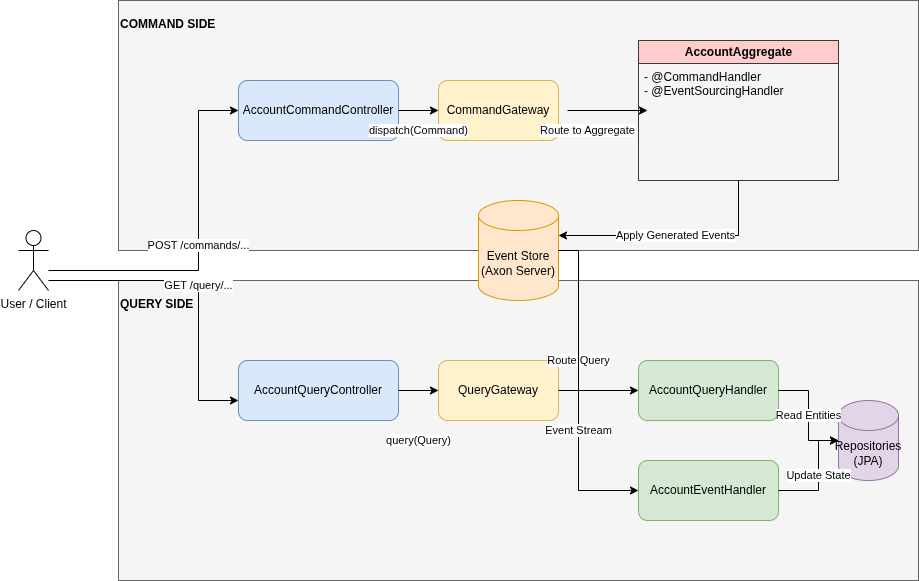

The diagram above was exported from draw.io. Its source (the exported page's mxGraphModel, read from the mxfile embedded in the PNG):
<mxGraphModel dx="1729" dy="569" grid="1" gridSize="10" guides="1" tooltips="1" connect="1" arrows="1" fold="1" page="1" pageScale="1" pageWidth="827" pageHeight="1169" math="0" shadow="0">
  <root>
    <mxCell id="0" />
    <mxCell id="1" parent="0" />
    <mxCell id="command_group" parent="1" style="group;fontStyle=1;verticalAlign=top;align=left;spacingTop=10;fillColor=#f5f5f5;strokeColor=#666666;" value="COMMAND SIDE" vertex="1">
      <mxGeometry height="250" width="800" x="40" y="40" as="geometry" />
    </mxCell>
    <mxCell id="query_group" parent="1" style="group;fontStyle=1;verticalAlign=top;align=left;spacingTop=10;fillColor=#f5f5f5;strokeColor=#666666;" value="QUERY SIDE" vertex="1">
      <mxGeometry height="300" width="800" x="40" y="320" as="geometry" />
    </mxCell>
    <mxCell id="actor" parent="1" style="shape=umlActor;verticalLabelPosition=bottom;verticalAlign=top;html=1;outlineConnect=0;" value="User / Client" vertex="1">
      <mxGeometry height="60" width="30" x="-60" y="270" as="geometry" />
    </mxCell>
    <mxCell id="cmd_controller" parent="1" style="rounded=1;whiteSpace=wrap;html=1;fillColor=#dae8fc;strokeColor=#6c8ebf;" value="AccountCommandController" vertex="1">
      <mxGeometry height="60" width="160" x="160" y="120" as="geometry" />
    </mxCell>
    <mxCell id="cmd_gateway" parent="1" style="rounded=1;whiteSpace=wrap;html=1;fillColor=#fff2cc;strokeColor=#d6b656;" value="CommandGateway" vertex="1">
      <mxGeometry height="60" width="120" x="360" y="120" as="geometry" />
    </mxCell>
    <mxCell id="aggregate" parent="1" style="swimlane;webc=wrap;html=1;fillColor=#ffcccc;strokeColor=#36393d;" value="AccountAggregate" vertex="1">
      <mxGeometry height="140" width="200" x="560" y="80" as="geometry" />
    </mxCell>
    <mxCell id="agg_handlers" parent="aggregate" style="text;html=1;align=left;verticalAlign=top;spacingLeft=4;scale=1;spacingBottom=4;" value="- @CommandHandler&#10;- @EventSourcingHandler" vertex="1">
      <mxGeometry height="117" width="200" y="23" as="geometry" />
    </mxCell>
    <mxCell id="query_controller" parent="1" style="rounded=1;whiteSpace=wrap;html=1;fillColor=#dae8fc;strokeColor=#6c8ebf;" value="AccountQueryController" vertex="1">
      <mxGeometry height="60" width="160" x="160" y="400" as="geometry" />
    </mxCell>
    <mxCell id="query_gateway" parent="1" style="rounded=1;whiteSpace=wrap;html=1;fillColor=#fff2cc;strokeColor=#d6b656;" value="QueryGateway" vertex="1">
      <mxGeometry height="60" width="120" x="360" y="400" as="geometry" />
    </mxCell>
    <mxCell id="query_handler" parent="1" style="rounded=1;whiteSpace=wrap;html=1;fillColor=#d5e8d4;strokeColor=#82b366;" value="AccountQueryHandler" vertex="1">
      <mxGeometry height="60" width="140" x="560" y="400" as="geometry" />
    </mxCell>
    <mxCell id="event_handler" parent="1" style="rounded=1;whiteSpace=wrap;html=1;fillColor=#d5e8d4;strokeColor=#82b366;" value="AccountEventHandler" vertex="1">
      <mxGeometry height="60" width="140" x="560" y="500" as="geometry" />
    </mxCell>
    <mxCell id="repo" parent="1" style="shape=cylinder3;whiteSpace=wrap;html=1;boundedLbl=1;backgroundOutline=1;size=15;fillColor=#e1d5e7;strokeColor=#9673a6;" value="Repositories&#10;(JPA)" vertex="1">
      <mxGeometry height="80" width="60" x="760" y="440" as="geometry" />
    </mxCell>
    <mxCell id="event_store" parent="1" style="shape=cylinder3;whiteSpace=wrap;html=1;boundedLbl=1;backgroundOutline=1;size=15;fillColor=#ffe6cc;strokeColor=#d79b00;" value="Event Store&#10;(Axon Server)" vertex="1">
      <mxGeometry height="100" width="80" x="400" y="240" as="geometry" />
    </mxCell>
    <mxCell id="edge_user_cmd" edge="1" parent="1" source="actor" style="edgeStyle=orthogonalEdgeStyle;rounded=0;orthogonalLoop=1;jettySize=auto;html=1;entryX=0;entryY=0.5;entryDx=0;entryDy=0;" target="cmd_controller" value="POST /commands/...">
      <mxGeometry relative="1" as="geometry">
        <Array as="points">
          <mxPoint x="120" y="310" />
          <mxPoint x="120" y="150" />
        </Array>
      </mxGeometry>
    </mxCell>
    <mxCell id="edge_cmd_gw" edge="1" parent="1" source="cmd_controller" style="edgeStyle=orthogonalEdgeStyle;rounded=0;orthogonalLoop=1;jettySize=auto;html=1;" target="cmd_gateway" value="dispatch(Command)">
      <mxGeometry relative="1" y="-20" as="geometry">
        <mxPoint as="offset" />
      </mxGeometry>
    </mxCell>
    <mxCell id="edge_gw_agg" edge="1" parent="1" style="edgeStyle=orthogonalEdgeStyle;rounded=0;orthogonalLoop=1;jettySize=auto;html=1;entryX=0;entryY=0.5;entryDx=0;entryDy=0;" value="Route to Aggregate">
      <mxGeometry relative="1" x="-0.5" y="-20" as="geometry">
        <mxPoint as="offset" />
        <mxPoint x="489" y="150" as="sourcePoint" />
        <mxPoint x="569" y="150" as="targetPoint" />
      </mxGeometry>
    </mxCell>
    <mxCell id="edge_agg_store" edge="1" parent="1" source="aggregate" style="edgeStyle=orthogonalEdgeStyle;rounded=0;orthogonalLoop=1;jettySize=auto;html=1;entryX=1;entryY=0;entryDx=0;entryDy=35;entryPerimeter=0;" target="event_store" value="Apply Generated Events">
      <mxGeometry relative="1" as="geometry">
        <Array as="points">
          <mxPoint x="660" y="275" />
        </Array>
      </mxGeometry>
    </mxCell>
    <mxCell id="edge_user_query" edge="1" parent="1" style="edgeStyle=orthogonalEdgeStyle;rounded=0;orthogonalLoop=1;jettySize=auto;html=1;entryX=0;entryY=0.5;entryDx=0;entryDy=0;" value="GET /query/...">
      <mxGeometry relative="1" as="geometry">
        <Array as="points">
          <mxPoint x="120" y="320" />
          <mxPoint x="120" y="440" />
        </Array>
        <mxPoint x="-30" y="320" as="sourcePoint" />
        <mxPoint x="160" y="440" as="targetPoint" />
      </mxGeometry>
    </mxCell>
    <mxCell id="edge_query_gw" edge="1" parent="1" source="query_controller" style="edgeStyle=orthogonalEdgeStyle;rounded=0;orthogonalLoop=1;jettySize=auto;html=1;" target="query_gateway" value="query(Query)">
      <mxGeometry relative="1" y="-50" as="geometry">
        <mxPoint as="offset" />
      </mxGeometry>
    </mxCell>
    <mxCell id="edge_gw_hdl" edge="1" parent="1" source="query_gateway" style="edgeStyle=orthogonalEdgeStyle;rounded=0;orthogonalLoop=1;jettySize=auto;html=1;" target="query_handler" value="Route Query">
      <mxGeometry relative="1" x="-0.5" y="30" as="geometry">
        <mxPoint as="offset" />
      </mxGeometry>
    </mxCell>
    <mxCell id="edge_hdl_repo" edge="1" parent="1" source="query_handler" style="edgeStyle=orthogonalEdgeStyle;rounded=0;orthogonalLoop=1;jettySize=auto;html=1;entryX=0;entryY=0.5;entryDx=0;entryDy=0;entryPerimeter=0;" target="repo" value="Read Entities">
      <mxGeometry relative="1" as="geometry" />
    </mxCell>
    <mxCell id="edge_store_sync" edge="1" parent="1" source="event_store" style="edgeStyle=orthogonalEdgeStyle;rounded=0;orthogonalLoop=1;jettySize=auto;html=1;entryX=0;entryY=0.5;entryDx=0;entryDy=0;exitX=1;exitY=0.5;exitDx=0;exitDy=0;exitPerimeter=0;" target="event_handler" value="Event Stream">
      <mxGeometry relative="1" x="0.25" as="geometry">
        <mxPoint as="offset" />
        <Array as="points">
          <mxPoint x="500" y="290" />
          <mxPoint x="500" y="530" />
        </Array>
      </mxGeometry>
    </mxCell>
    <mxCell id="edge_sync_repo" edge="1" parent="1" source="event_handler" style="edgeStyle=orthogonalEdgeStyle;rounded=0;orthogonalLoop=1;jettySize=auto;html=1;entryX=0;entryY=0.5;entryDx=0;entryDy=0;entryPerimeter=0;" target="repo" value="Update State">
      <mxGeometry relative="1" as="geometry">
        <Array as="points">
          <mxPoint x="740" y="530" />
          <mxPoint x="740" y="480" />
        </Array>
      </mxGeometry>
    </mxCell>
  </root>
</mxGraphModel>